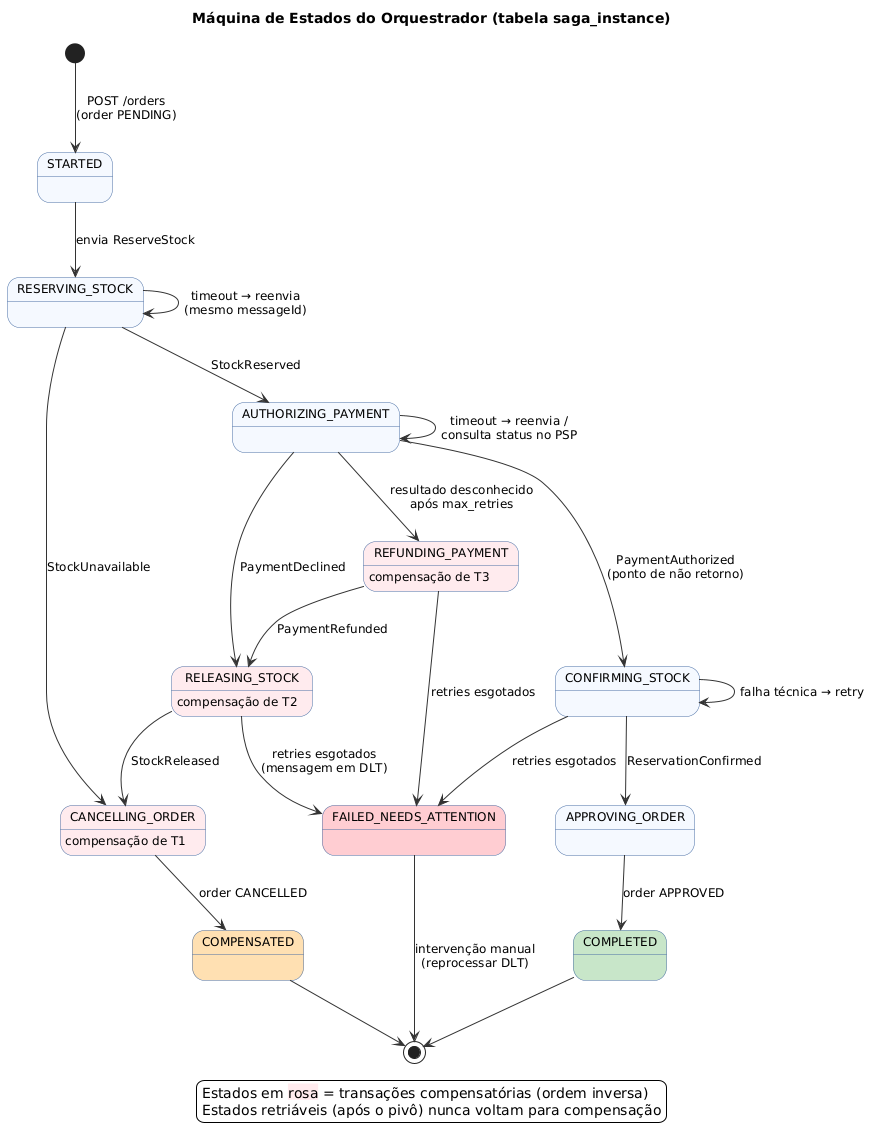

The diagram above was rendered by PlantUML. Its source (embedded in the PNG):
@startuml saga-state-machine
skinparam backgroundColor #FFFFFF
skinparam defaultFontName "DejaVu Sans"
skinparam defaultFontSize 12
skinparam shadowing false
skinparam state {
  BackgroundColor #F5F9FF
  BorderColor #4A6FA5
  ArrowColor #333333
}

title Máquina de Estados do Orquestrador (tabela saga_instance)

[*] --> STARTED : POST /orders\n(order PENDING)
STARTED --> RESERVING_STOCK : envia ReserveStock
RESERVING_STOCK --> AUTHORIZING_PAYMENT : StockReserved
RESERVING_STOCK --> CANCELLING_ORDER : StockUnavailable
RESERVING_STOCK --> RESERVING_STOCK : timeout → reenvia\n(mesmo messageId)

AUTHORIZING_PAYMENT --> CONFIRMING_STOCK : PaymentAuthorized\n(ponto de não retorno)
AUTHORIZING_PAYMENT --> RELEASING_STOCK : PaymentDeclined
AUTHORIZING_PAYMENT --> AUTHORIZING_PAYMENT : timeout → reenvia /\nconsulta status no PSP
AUTHORIZING_PAYMENT --> REFUNDING_PAYMENT : resultado desconhecido\napós max_retries

REFUNDING_PAYMENT --> RELEASING_STOCK : PaymentRefunded
RELEASING_STOCK --> CANCELLING_ORDER : StockReleased
CANCELLING_ORDER --> COMPENSATED : order CANCELLED

CONFIRMING_STOCK --> APPROVING_ORDER : ReservationConfirmed
CONFIRMING_STOCK --> CONFIRMING_STOCK : falha técnica → retry
APPROVING_ORDER --> COMPLETED : order APPROVED

COMPLETED --> [*]
COMPENSATED --> [*]

RELEASING_STOCK --> FAILED_NEEDS_ATTENTION : retries esgotados\n(mensagem em DLT)
REFUNDING_PAYMENT --> FAILED_NEEDS_ATTENTION : retries esgotados
CONFIRMING_STOCK --> FAILED_NEEDS_ATTENTION : retries esgotados
FAILED_NEEDS_ATTENTION --> [*] : intervenção manual\n(reprocessar DLT)

state COMPLETED #C8E6C9
state COMPENSATED #FFE0B2
state FAILED_NEEDS_ATTENTION #FFCDD2
state REFUNDING_PAYMENT #FFEBEE : compensação de T3
state RELEASING_STOCK #FFEBEE : compensação de T2
state CANCELLING_ORDER #FFEBEE : compensação de T1

legend bottom
  Estados em <back:#FFEBEE>rosa</back> = transações compensatórias (ordem inversa)
  Estados retriáveis (após o pivô) nunca voltam para compensação
endlegend
@enduml